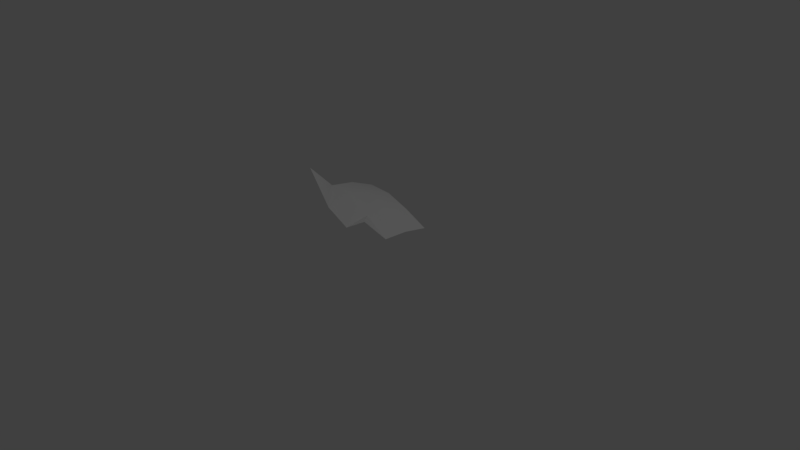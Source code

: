 # Source: patch.blend  (saved by Blender 2.79.0; exported with 4.5.12 LTS)
import bpy
from mathutils import Matrix  # noqa: F401  (used for matrix-valued properties, if any)

bpy.ops.wm.read_factory_settings(use_empty=True)
scene = bpy.context.scene
scene.name = 'Scene'

# ---- collections
col_collection_1 = bpy.data.collections.new('Collection 1'); scene.collection.children.link(col_collection_1)

# ---- world
world_world = bpy.data.worlds.new('World'); scene.world = world_world
world_world.color = (0.05088, 0.05088, 0.05088)
world_world.use_sun_shadow = False
world_world.sun_shadow_jitter_overblur = 0.0
world_world.cycles.sampling_method = 'MANUAL'

# ---- cameras
cam_camera = bpy.data.cameras.new('Camera')
cam_camera.clip_end = 100.0
cam_camera.lens = 35.0
cam_camera.sensor_width = 32.0
cam_camera.sensor_height = 18.0
cam_camera.ortho_scale = 7.314
cam_camera.dof.focus_distance = 0.0
cam_camera.dof.aperture_fstop = 128.0

# ---- lights
light_lamp = bpy.data.lights.new('Lamp', 'POINT')
light_lamp.transmission_factor = 0.0
light_lamp.cutoff_distance = 30.0
light_lamp.energy = 100.0
light_lamp.shadow_buffer_clip_start = 1.001
light_lamp.shadow_soft_size = 0.1
light_lamp.shadow_maximum_resolution = 0.006
light_lamp.use_absolute_resolution = True

# ---- meshes
me_cusurfpatch_001 = bpy.data.meshes.new('CUSurfPatch.001')
me_cusurfpatch_001.from_pydata([(-0.5, -0.5, 1.188), (-0.1667, -0.5, 0.764), (0.1667, -0.5, 0.6084), (0.5, -0.5, 0.8061), (-0.5, -0.1667, 0.8527), (-0.1667, -0.1667, 0.8229), (0.1667, -0.1667, 0.6617), (0.5, -0.1667, 0.4572), (-0.5, 0.1667, 0.7966), (-0.1667, 0.1667, 0.7746), (0.1667, 0.1667, 0.6306), (0.5, 0.1667, 0.4432), (-0.5, 0.5, 0.6589), (-0.1667, 0.5, 0.6455), (0.1667, 0.5, 0.5319), (0.5, 0.5, 0.3801)], [], [(1, 5, 4, 0), (2, 6, 5, 1), (3, 7, 6, 2), (5, 9, 8, 4), (6, 10, 9, 5), (7, 11, 10, 6), (9, 13, 12, 8), (10, 14, 13, 9), (11, 15, 14, 10)])
me_cusurfpatch_001.polygons.foreach_set('use_smooth', [True] * 9)
me_cusurfpatch_001.use_remesh_preserve_volume = False
me_cusurfpatch_001.use_remesh_preserve_attributes = False
me_cusurfpatch_001.use_mirror_vertex_groups = False
me_cusurfpatch_001.auto_texspace = False
me_cusurfpatch_001.update()

# ---- objects
ob_surfpatch = bpy.data.objects.new('SurfPatch', me_cusurfpatch_001)
ob_lamp = bpy.data.objects.new('Lamp', light_lamp)
ob_camera = bpy.data.objects.new('Camera', cam_camera)

# ---- transforms, parenting, visibility, modifiers, constraints
ob_surfpatch.location = (0.0, 0.0, 0.0)
ob_surfpatch.lineart.crease_threshold = 0.0
ob_lamp.location = (4.076, 1.005, 5.904)
ob_lamp.rotation_euler = (0.6503, 0.05522, 1.866)
ob_lamp.lock_rotations_4d = False
ob_lamp.empty_display_type = 'ARROWS'
ob_lamp.color = (0.0, 0.0, 0.0, 0.0)
ob_lamp.lineart.crease_threshold = 0.0
ob_camera.location = (7.481, -6.508, 5.344)
ob_camera.rotation_euler = (1.109, 0.0, 0.8149)
ob_camera.lock_rotations_4d = False
ob_camera.empty_display_type = 'ARROWS'
ob_camera.color = (0.0, 0.0, 0.0, 0.0)
ob_camera.display_type = 'WIRE'
ob_camera.lineart.crease_threshold = 0.0

# ---- collection membership
col_collection_1.objects.link(ob_surfpatch)
col_collection_1.objects.link(ob_lamp)
col_collection_1.objects.link(ob_camera)

# ---- scene / render settings (as saved in the file)
scene.camera = ob_camera
scene.frame_start = 1; scene.frame_end = 250; scene.frame_set(1)
scene.render.engine = 'BLENDER_EEVEE_NEXT'
scene.render.resolution_percentage = 50
scene.render.dither_intensity = 0.0
scene.cycles.use_denoising = False
scene.cycles.samples = 128
scene.cycles.sampling_pattern = 'TABULATED_SOBOL'
scene.cycles.use_adaptive_sampling = False
scene.cycles.use_light_tree = False
scene.cycles.blur_glossy = 0.0
scene.cycles.sample_clamp_indirect = 0.0
scene.view_settings.view_transform = 'Standard'
bpy.context.view_layer.update()
